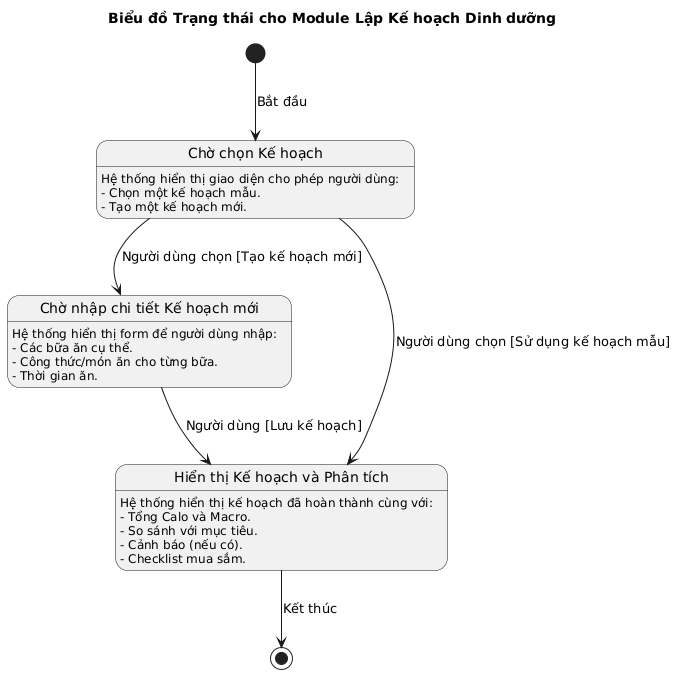

The diagram above was rendered by PlantUML. Its source (embedded in the PNG):
@startuml
' Nutrition Plan State Diagram

title Biểu đồ Trạng thái cho Module Lập Kế hoạch Dinh dưỡng

[*] --> WaitingForPlanSelection : Bắt đầu

state WaitingForPlanSelection as "Chờ chọn Kế hoạch" {
  
  WaitingForPlanSelection : Hệ thống hiển thị giao diện cho phép người dùng:
  WaitingForPlanSelection : - Chọn một kế hoạch mẫu.
  WaitingForPlanSelection : - Tạo một kế hoạch mới.

}

state WaitingForNewPlanDetails as "Chờ nhập chi tiết Kế hoạch mới" {

  WaitingForNewPlanDetails : Hệ thống hiển thị form để người dùng nhập:
  WaitingForNewPlanDetails : - Các bữa ăn cụ thể.
  WaitingForNewPlanDetails : - Công thức/món ăn cho từng bữa.
  WaitingForNewPlanDetails : - Thời gian ăn.

}

state DisplayingPlanWithAnalysis as "Hiển thị Kế hoạch và Phân tích" {
  
  DisplayingPlanWithAnalysis : Hệ thống hiển thị kế hoạch đã hoàn thành cùng với:
  DisplayingPlanWithAnalysis : - Tổng Calo và Macro.
  DisplayingPlanWithAnalysis : - So sánh với mục tiêu.
  DisplayingPlanWithAnalysis : - Cảnh báo (nếu có).
  DisplayingPlanWithAnalysis : - Checklist mua sắm.
}

WaitingForPlanSelection --> WaitingForNewPlanDetails : Người dùng chọn [Tạo kế hoạch mới]
WaitingForPlanSelection --> DisplayingPlanWithAnalysis : Người dùng chọn [Sử dụng kế hoạch mẫu]

WaitingForNewPlanDetails --> DisplayingPlanWithAnalysis : Người dùng [Lưu kế hoạch]

DisplayingPlanWithAnalysis --> [*] : Kết thúc
@enduml